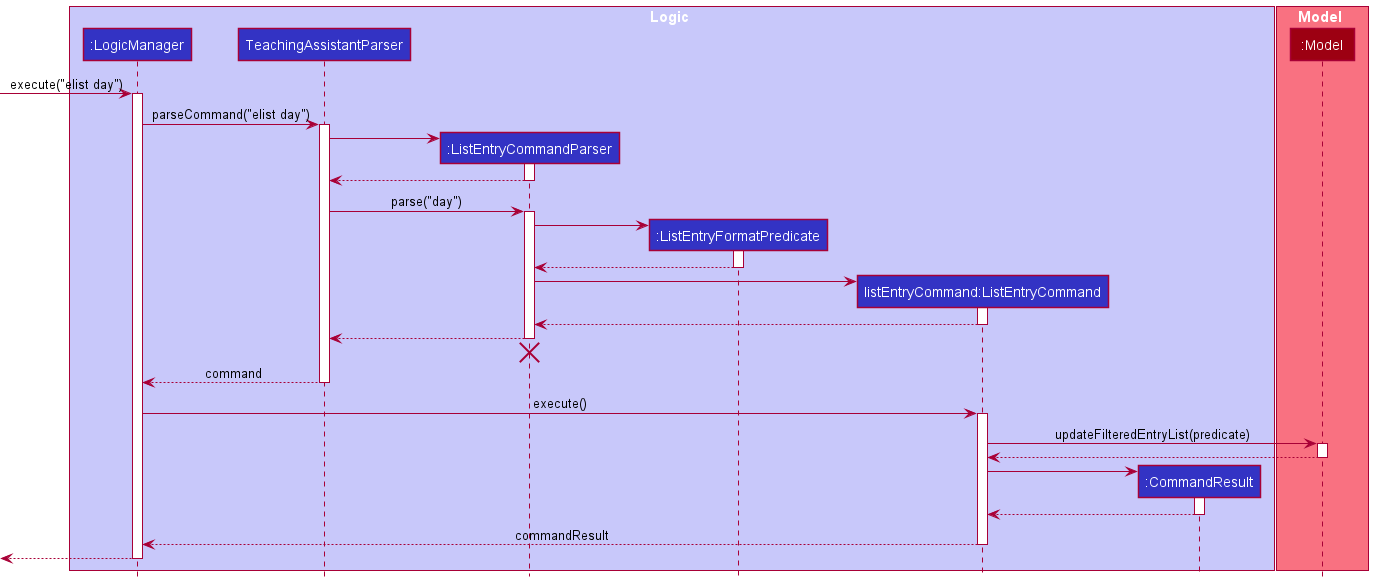

The diagram above was rendered by PlantUML. Its source (embedded in the PNG):
@startuml
!include style.puml

box Logic LOGIC_COLOR_T1
participant ":LogicManager" as LogicManager LOGIC_COLOR
participant TeachingAssistantParser as TeachingAssistantParser LOGIC_COLOR
participant ":ListEntryCommandParser" as ListEntryCommandParser LOGIC_COLOR
participant ":ListEntryFormatPredicate" as ListEntryFormatPredicate LOGIC_COLOR
participant "listEntryCommand:ListEntryCommand" as ListEntryCommand LOGIC_COLOR
participant ":CommandResult" as CommandResult LOGIC_COLOR
end box

box Model MODEL_COLOR_T1
participant ":Model" as Model MODEL_COLOR
end box

[-> LogicManager : execute("elist day")
activate LogicManager

LogicManager -> TeachingAssistantParser : parseCommand("elist day")
activate TeachingAssistantParser

create ListEntryCommandParser
TeachingAssistantParser -> ListEntryCommandParser
activate ListEntryCommandParser

ListEntryCommandParser --> TeachingAssistantParser
deactivate ListEntryCommandParser

TeachingAssistantParser -> ListEntryCommandParser : parse("day")
activate ListEntryCommandParser

create ListEntryFormatPredicate
ListEntryCommandParser -> ListEntryFormatPredicate
activate ListEntryFormatPredicate

ListEntryFormatPredicate --> ListEntryCommandParser
deactivate ListEntryFormatPredicate

create ListEntryCommand
ListEntryCommandParser -> ListEntryCommand
activate ListEntryCommand

ListEntryCommand --> ListEntryCommandParser
deactivate ListEntryCommand

ListEntryCommandParser --> TeachingAssistantParser
deactivate ListEntryCommandParser
'Hidden arrow to position the destroy marker below the end of the activation bar.
ListEntryCommandParser -[hidden]-> TeachingAssistantParser
destroy ListEntryCommandParser

TeachingAssistantParser --> LogicManager : command
deactivate TeachingAssistantParser

LogicManager -> ListEntryCommand : execute()
activate ListEntryCommand

ListEntryCommand -> Model : updateFilteredEntryList(predicate)
activate Model

Model --> ListEntryCommand
deactivate Model

create CommandResult
ListEntryCommand -> CommandResult
activate CommandResult

CommandResult --> ListEntryCommand
deactivate CommandResult

ListEntryCommand --> LogicManager : commandResult
deactivate ListEntryCommand

[<--LogicManager
deactivate LogicManager
@enduml